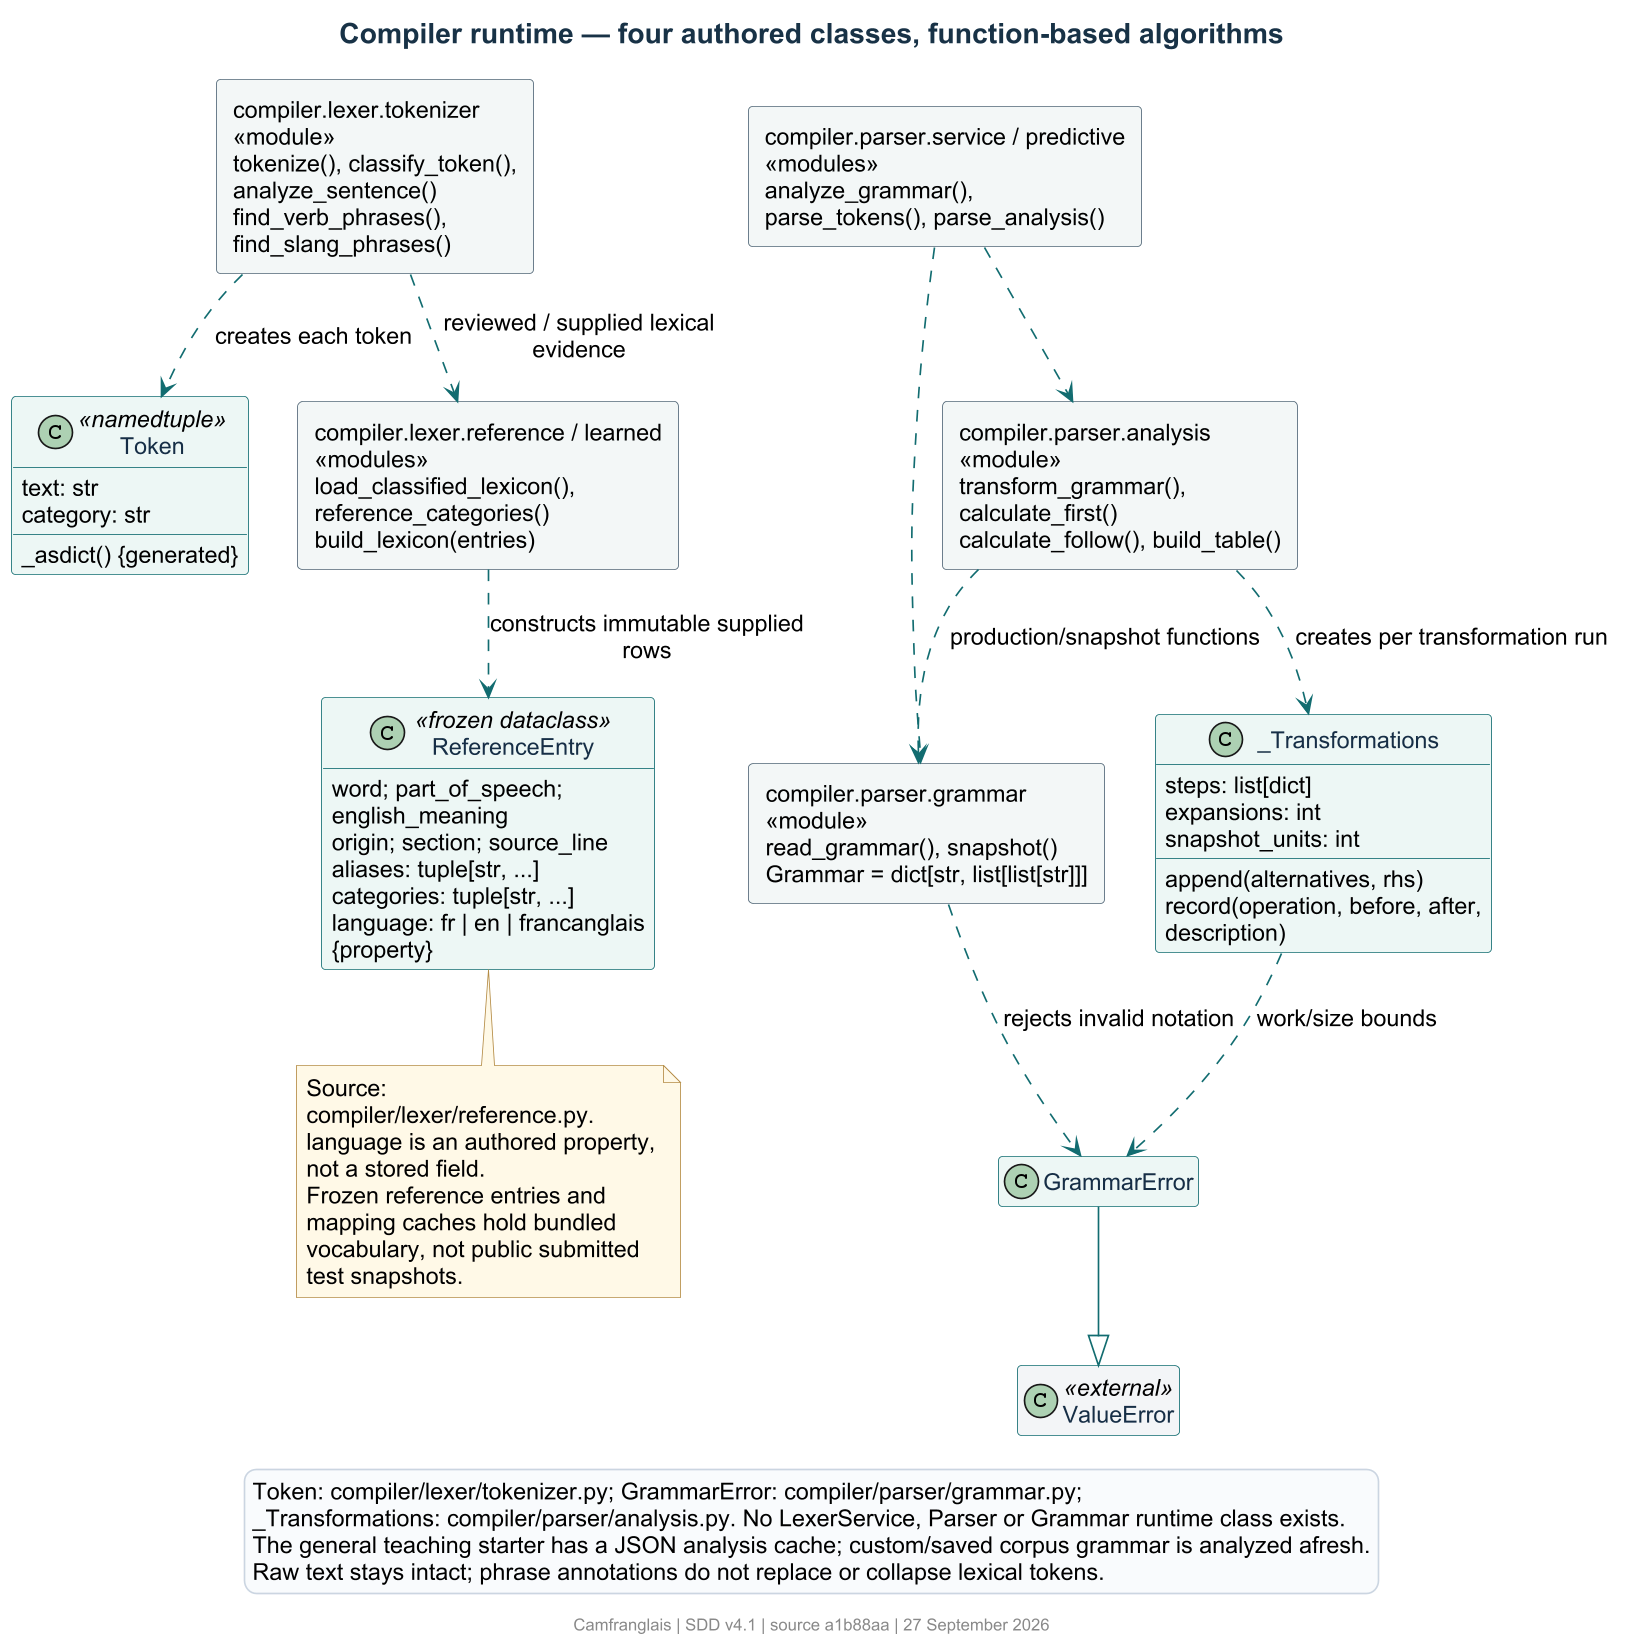

The diagram above was rendered by PlantUML. Its source (embedded in the PNG):
@startuml
!include theme.iuml
allowmixing
title Compiler runtime — four authored classes, function-based algorithms
hide empty members
class Token <<namedtuple>> {
  text: str
  category: str
  _asdict() {generated}
}
class ReferenceEntry <<frozen dataclass>> {
  word; part_of_speech; english_meaning
  origin; section; source_line
  aliases: tuple[str, ...]
  categories: tuple[str, ...]
  language: fr | en | francanglais {property}
}
class GrammarError
class ValueError <<external>>
class _Transformations {
  steps: list[dict]
  expansions: int
  snapshot_units: int
  append(alternatives, rhs)
  record(operation, before, after, description)
}
rectangle "compiler.lexer.tokenizer\n<<module>>\ntokenize(), classify_token(), analyze_sentence()\nfind_verb_phrases(), find_slang_phrases()" as Lexer
rectangle "compiler.lexer.reference / learned\n<<modules>>\nload_classified_lexicon(), reference_categories()\nbuild_lexicon(entries)" as Vocabulary
rectangle "compiler.parser.grammar\n<<module>>\nread_grammar(), snapshot()\nGrammar = dict[str, list[list[str]]]" as Grammar
rectangle "compiler.parser.analysis\n<<module>>\ntransform_grammar(), calculate_first()\ncalculate_follow(), build_table()" as Analysis
rectangle "compiler.parser.service / predictive\n<<modules>>\nanalyze_grammar(), parse_tokens(), parse_analysis()" as Parser
Lexer ..> Token : creates each token
Lexer ..> Vocabulary : reviewed / supplied lexical evidence
Vocabulary ..> ReferenceEntry : constructs immutable supplied rows
GrammarError --|> ValueError
Grammar ..> GrammarError : rejects invalid notation
Analysis ..> _Transformations : creates per transformation run
_Transformations ..> GrammarError : work/size bounds
Analysis ..> Grammar : production/snapshot functions
Parser ..> Analysis
Parser ..> Grammar
note bottom of ReferenceEntry
  Source: compiler/lexer/reference.py.
  language is an authored property, not a stored field.
  Frozen reference entries and mapping caches hold bundled
  vocabulary, not public submitted test snapshots.
end note
legend bottom
  Token: compiler/lexer/tokenizer.py; GrammarError: compiler/parser/grammar.py;
  _Transformations: compiler/parser/analysis.py. No LexerService, Parser or Grammar runtime class exists.
  The general teaching starter has a JSON analysis cache; custom/saved corpus grammar is analyzed afresh.
  Raw text stays intact; phrase annotations do not replace or collapse lexical tokens.
endlegend
@enduml